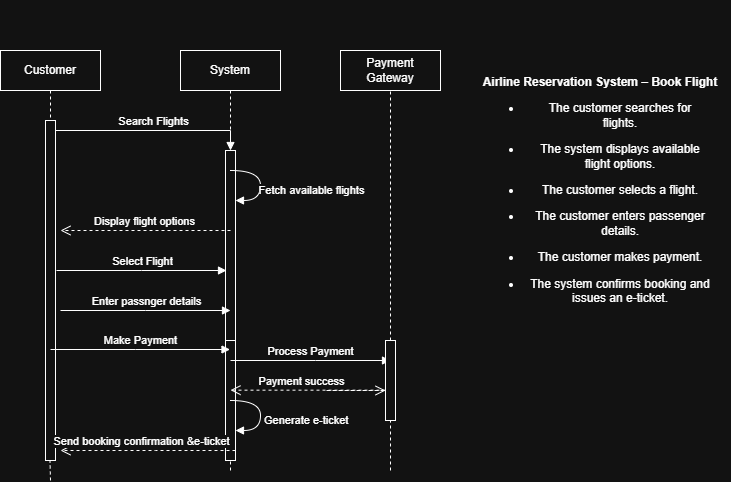

The diagram above was exported from draw.io. Its source (the exported page's mxGraphModel, read from the mxfile embedded in the PNG):
<mxGraphModel dx="769" dy="557" grid="1" gridSize="10" guides="1" tooltips="1" connect="1" arrows="1" fold="1" page="1" pageScale="1" pageWidth="850" pageHeight="1100" math="0" shadow="0">
  <root>
    <mxCell id="0" />
    <mxCell id="1" parent="0" />
    <mxCell id="qVMvM7EU9BF43Jy8Z5vo-1" parent="1" style="shape=umlLifeline;perimeter=lifelinePerimeter;whiteSpace=wrap;html=1;container=0;dropTarget=0;collapsible=0;recursiveResize=0;outlineConnect=0;portConstraint=eastwest;newEdgeStyle={&quot;edgeStyle&quot;:&quot;elbowEdgeStyle&quot;,&quot;elbow&quot;:&quot;vertical&quot;,&quot;curved&quot;:0,&quot;rounded&quot;:0};" value="Customer" vertex="1">
      <mxGeometry height="410" width="100" x="60" y="60" as="geometry" />
    </mxCell>
    <mxCell id="qVMvM7EU9BF43Jy8Z5vo-2" parent="qVMvM7EU9BF43Jy8Z5vo-1" style="html=1;points=[];perimeter=orthogonalPerimeter;outlineConnect=0;targetShapes=umlLifeline;portConstraint=eastwest;newEdgeStyle={&quot;edgeStyle&quot;:&quot;elbowEdgeStyle&quot;,&quot;elbow&quot;:&quot;vertical&quot;,&quot;curved&quot;:0,&quot;rounded&quot;:0};" value="" vertex="1">
      <mxGeometry height="340" width="10" x="45" y="70" as="geometry" />
    </mxCell>
    <mxCell id="qVMvM7EU9BF43Jy8Z5vo-5" parent="1" style="shape=umlLifeline;perimeter=lifelinePerimeter;whiteSpace=wrap;html=1;container=0;dropTarget=0;collapsible=0;recursiveResize=0;outlineConnect=0;portConstraint=eastwest;newEdgeStyle={&quot;edgeStyle&quot;:&quot;elbowEdgeStyle&quot;,&quot;elbow&quot;:&quot;vertical&quot;,&quot;curved&quot;:0,&quot;rounded&quot;:0};" value="System" vertex="1">
      <mxGeometry height="410" width="100" x="240" y="60" as="geometry" />
    </mxCell>
    <mxCell id="qVMvM7EU9BF43Jy8Z5vo-6" parent="qVMvM7EU9BF43Jy8Z5vo-5" style="html=1;points=[];perimeter=orthogonalPerimeter;outlineConnect=0;targetShapes=umlLifeline;portConstraint=eastwest;newEdgeStyle={&quot;edgeStyle&quot;:&quot;elbowEdgeStyle&quot;,&quot;elbow&quot;:&quot;vertical&quot;,&quot;curved&quot;:0,&quot;rounded&quot;:0};" value="" vertex="1">
      <mxGeometry height="190" width="10" x="45" y="100" as="geometry" />
    </mxCell>
    <mxCell id="qVMvM7EU9BF43Jy8Z5vo-23" parent="qVMvM7EU9BF43Jy8Z5vo-5" style="html=1;points=[];perimeter=orthogonalPerimeter;outlineConnect=0;targetShapes=umlLifeline;portConstraint=eastwest;newEdgeStyle={&quot;edgeStyle&quot;:&quot;elbowEdgeStyle&quot;,&quot;elbow&quot;:&quot;vertical&quot;,&quot;curved&quot;:0,&quot;rounded&quot;:0};" value="" vertex="1">
      <mxGeometry height="120" width="10" x="45" y="290" as="geometry" />
    </mxCell>
    <mxCell id="qVMvM7EU9BF43Jy8Z5vo-7" edge="1" parent="1" source="qVMvM7EU9BF43Jy8Z5vo-2" style="html=1;verticalAlign=bottom;endArrow=block;edgeStyle=elbowEdgeStyle;elbow=vertical;curved=0;rounded=0;" target="qVMvM7EU9BF43Jy8Z5vo-6" value="Search Flights">
      <mxGeometry relative="1" as="geometry">
        <Array as="points">
          <mxPoint x="200" y="140" />
        </Array>
        <mxPoint x="215" y="150" as="sourcePoint" />
      </mxGeometry>
    </mxCell>
    <mxCell id="qVMvM7EU9BF43Jy8Z5vo-8" edge="1" parent="1" style="html=1;verticalAlign=bottom;endArrow=open;dashed=1;endSize=8;edgeStyle=elbowEdgeStyle;elbow=vertical;curved=0;rounded=0;" value="Send booking confirmation &amp;amp;e-ticket">
      <mxGeometry relative="1" x="0.0857" as="geometry">
        <mxPoint as="offset" />
        <Array as="points">
          <mxPoint x="215" y="460" />
        </Array>
        <mxPoint x="295" y="460" as="sourcePoint" />
        <mxPoint x="120" y="460" as="targetPoint" />
      </mxGeometry>
    </mxCell>
    <mxCell id="qVMvM7EU9BF43Jy8Z5vo-11" parent="1" style="rounded=0;whiteSpace=wrap;html=1;" value="Payment Gateway" vertex="1">
      <mxGeometry height="40" width="100" x="400" y="60" as="geometry" />
    </mxCell>
    <mxCell id="qVMvM7EU9BF43Jy8Z5vo-12" edge="1" parent="1" style="html=1;verticalAlign=bottom;endArrow=block;edgeStyle=elbowEdgeStyle;elbow=vertical;curved=0;rounded=0;" value="Select Flight">
      <mxGeometry relative="1" as="geometry">
        <Array as="points">
          <mxPoint x="201" y="280" />
        </Array>
        <mxPoint x="116" y="280" as="sourcePoint" />
        <mxPoint x="286" y="280" as="targetPoint" />
      </mxGeometry>
    </mxCell>
    <mxCell id="qVMvM7EU9BF43Jy8Z5vo-14" edge="1" parent="1" style="html=1;align=left;spacingLeft=2;endArrow=block;rounded=0;edgeStyle=orthogonalEdgeStyle;curved=1;rounded=0;" value="Generate e-ticket">
      <mxGeometry relative="1" x="0.1765" as="geometry">
        <mxPoint as="offset" />
        <Array as="points">
          <mxPoint x="320" y="440" />
        </Array>
        <mxPoint x="290" y="410" as="sourcePoint" />
        <mxPoint x="295" y="440" as="targetPoint" />
      </mxGeometry>
    </mxCell>
    <mxCell id="qVMvM7EU9BF43Jy8Z5vo-16" edge="1" parent="1" style="html=1;align=left;spacingLeft=2;endArrow=block;rounded=0;edgeStyle=orthogonalEdgeStyle;curved=1;rounded=0;" value="">
      <mxGeometry relative="1" x="-0.2941" y="103" as="geometry">
        <mxPoint x="-13" y="-50" as="offset" />
        <Array as="points">
          <mxPoint x="320" y="210" />
        </Array>
        <mxPoint x="290" y="180" as="sourcePoint" />
        <mxPoint x="295" y="210" as="targetPoint" />
      </mxGeometry>
    </mxCell>
    <mxCell id="qVMvM7EU9BF43Jy8Z5vo-25" connectable="0" parent="qVMvM7EU9BF43Jy8Z5vo-16" style="edgeLabel;html=1;align=center;verticalAlign=middle;resizable=0;points=[];" value="&lt;span style=&quot;text-align: left;&quot;&gt;Fetch available flights&lt;/span&gt;" vertex="1">
      <mxGeometry relative="1" x="-0.1294" y="-4" as="geometry">
        <mxPoint x="54" y="13" as="offset" />
      </mxGeometry>
    </mxCell>
    <mxCell id="qVMvM7EU9BF43Jy8Z5vo-18" edge="1" parent="1" style="html=1;verticalAlign=bottom;endArrow=block;edgeStyle=elbowEdgeStyle;elbow=vertical;curved=0;rounded=0;" value="Enter passnger details">
      <mxGeometry relative="1" as="geometry">
        <Array as="points">
          <mxPoint x="205" y="320" />
        </Array>
        <mxPoint x="120" y="320" as="sourcePoint" />
        <mxPoint x="290" y="320" as="targetPoint" />
      </mxGeometry>
    </mxCell>
    <mxCell id="qVMvM7EU9BF43Jy8Z5vo-19" edge="1" parent="1" style="html=1;verticalAlign=bottom;endArrow=block;edgeStyle=elbowEdgeStyle;elbow=vertical;curved=0;rounded=0;" target="qVMvM7EU9BF43Jy8Z5vo-5" value="Make Payment">
      <mxGeometry relative="1" as="geometry">
        <Array as="points">
          <mxPoint x="195" y="359" />
        </Array>
        <mxPoint x="110" y="359" as="sourcePoint" />
        <mxPoint x="280" y="359" as="targetPoint" />
      </mxGeometry>
    </mxCell>
    <mxCell id="qVMvM7EU9BF43Jy8Z5vo-21" edge="1" parent="1" style="html=1;verticalAlign=bottom;endArrow=open;dashed=1;endSize=8;edgeStyle=elbowEdgeStyle;elbow=vertical;curved=0;rounded=0;" value="Display flight options">
      <mxGeometry relative="1" as="geometry">
        <Array as="points">
          <mxPoint x="215" y="240" />
        </Array>
        <mxPoint x="290" y="240" as="sourcePoint" />
        <mxPoint x="120" y="240" as="targetPoint" />
      </mxGeometry>
    </mxCell>
    <mxCell id="qVMvM7EU9BF43Jy8Z5vo-22" edge="1" parent="1" source="qVMvM7EU9BF43Jy8Z5vo-29" style="endArrow=none;dashed=1;html=1;rounded=0;entryX=0.5;entryY=1;entryDx=0;entryDy=0;" target="qVMvM7EU9BF43Jy8Z5vo-11" value="">
      <mxGeometry height="50" relative="1" width="50" as="geometry">
        <mxPoint x="450" y="470" as="sourcePoint" />
        <mxPoint x="449.5" y="110" as="targetPoint" />
      </mxGeometry>
    </mxCell>
    <mxCell id="qVMvM7EU9BF43Jy8Z5vo-26" edge="1" parent="1" style="html=1;verticalAlign=bottom;endArrow=block;edgeStyle=elbowEdgeStyle;elbow=vertical;curved=0;rounded=0;" value="Process Payment">
      <mxGeometry relative="1" as="geometry">
        <Array as="points">
          <mxPoint x="375" y="370" />
        </Array>
        <mxPoint x="290" y="370" as="sourcePoint" />
        <mxPoint x="450" y="370" as="targetPoint" />
      </mxGeometry>
    </mxCell>
    <mxCell id="qVMvM7EU9BF43Jy8Z5vo-27" edge="1" parent="1" source="qVMvM7EU9BF43Jy8Z5vo-29" style="html=1;verticalAlign=bottom;endArrow=open;dashed=1;endSize=8;edgeStyle=elbowEdgeStyle;elbow=vertical;curved=0;rounded=0;" value="Payment success">
      <mxGeometry relative="1" x="0.0857" as="geometry">
        <mxPoint as="offset" />
        <Array as="points" />
        <mxPoint x="450" y="400" as="sourcePoint" />
        <mxPoint x="290" y="400" as="targetPoint" />
      </mxGeometry>
    </mxCell>
    <mxCell id="qVMvM7EU9BF43Jy8Z5vo-30" edge="1" parent="1" style="endArrow=none;dashed=1;html=1;rounded=0;" target="qVMvM7EU9BF43Jy8Z5vo-29" value="">
      <mxGeometry height="50" relative="1" width="50" as="geometry">
        <mxPoint x="450" y="480" as="sourcePoint" />
        <mxPoint x="449.5" y="110" as="targetPoint" />
      </mxGeometry>
    </mxCell>
    <mxCell id="qVMvM7EU9BF43Jy8Z5vo-31" edge="1" parent="1" style="html=1;verticalAlign=bottom;endArrow=open;dashed=1;endSize=8;edgeStyle=elbowEdgeStyle;elbow=vertical;curved=0;rounded=0;" target="qVMvM7EU9BF43Jy8Z5vo-29" value="">
      <mxGeometry relative="1" x="0.0857" as="geometry">
        <mxPoint as="offset" />
        <Array as="points">
          <mxPoint x="385" y="400" />
        </Array>
        <mxPoint x="450" y="400" as="sourcePoint" />
        <mxPoint x="290" y="400" as="targetPoint" />
      </mxGeometry>
    </mxCell>
    <mxCell id="qVMvM7EU9BF43Jy8Z5vo-29" parent="1" style="html=1;points=[];perimeter=orthogonalPerimeter;outlineConnect=0;targetShapes=umlLifeline;portConstraint=eastwest;newEdgeStyle={&quot;edgeStyle&quot;:&quot;elbowEdgeStyle&quot;,&quot;elbow&quot;:&quot;vertical&quot;,&quot;curved&quot;:0,&quot;rounded&quot;:0};" value="" vertex="1">
      <mxGeometry height="80" width="10" x="445" y="350" as="geometry" />
    </mxCell>
    <mxCell id="qVMvM7EU9BF43Jy8Z5vo-33" edge="1" parent="1" style="endArrow=none;dashed=1;html=1;rounded=0;entryX=0.5;entryY=1;entryDx=0;entryDy=0;" value="">
      <mxGeometry height="50" relative="1" width="50" as="geometry">
        <mxPoint x="290" y="480" as="sourcePoint" />
        <mxPoint x="290" y="470" as="targetPoint" />
      </mxGeometry>
    </mxCell>
    <mxCell id="qVMvM7EU9BF43Jy8Z5vo-35" edge="1" parent="1" style="endArrow=none;dashed=1;html=1;rounded=0;" value="">
      <mxGeometry height="50" relative="1" width="50" as="geometry">
        <mxPoint x="110" y="490" as="sourcePoint" />
        <mxPoint x="109.5" y="470" as="targetPoint" />
      </mxGeometry>
    </mxCell>
    <mxCell id="3VG-9oCQXT7L01UCcbWA-1" parent="1" style="text;html=1;whiteSpace=wrap;strokeColor=none;fillColor=none;align=center;verticalAlign=middle;rounded=0;" value="&lt;p style=&quot;margin-bottom: 0.11in&quot;&gt;&lt;br&gt; &lt;b&gt;Airline Reservation System – Book Flight&lt;/b&gt;&lt;/p&gt;&lt;ul&gt;&#09;&lt;li&gt;&lt;p style=&quot;margin-bottom: 0.11in&quot;&gt;The customer searches for&lt;br&gt;&#09;flights.&lt;/p&gt;&lt;/li&gt;&#09;&lt;li&gt;&lt;p style=&quot;margin-bottom: 0.11in&quot;&gt;The system displays available&lt;br&gt;&#09;flight options.&lt;/p&gt;&lt;/li&gt;&#09;&lt;li&gt;&lt;p style=&quot;margin-bottom: 0.11in&quot;&gt;The customer selects a flight.&lt;/p&gt;&lt;/li&gt;&#09;&lt;li&gt;&lt;p style=&quot;margin-bottom: 0.11in&quot;&gt;The customer enters passenger&lt;br&gt;&#09;details.&lt;/p&gt;&lt;/li&gt;&#09;&lt;li&gt;&lt;p style=&quot;margin-bottom: 0.11in&quot;&gt;The customer makes payment.&lt;/p&gt;&lt;/li&gt;&#09;&lt;li&gt;&lt;p style=&quot;margin-bottom: 0.11in&quot;&gt;The system confirms booking and&lt;br&gt;&#09;issues an e-ticket.&lt;/p&gt;&lt;/li&gt;&lt;br&gt;&lt;/ul&gt;" vertex="1">
      <mxGeometry height="390" width="260" x="530" y="10" as="geometry" />
    </mxCell>
  </root>
</mxGraphModel>